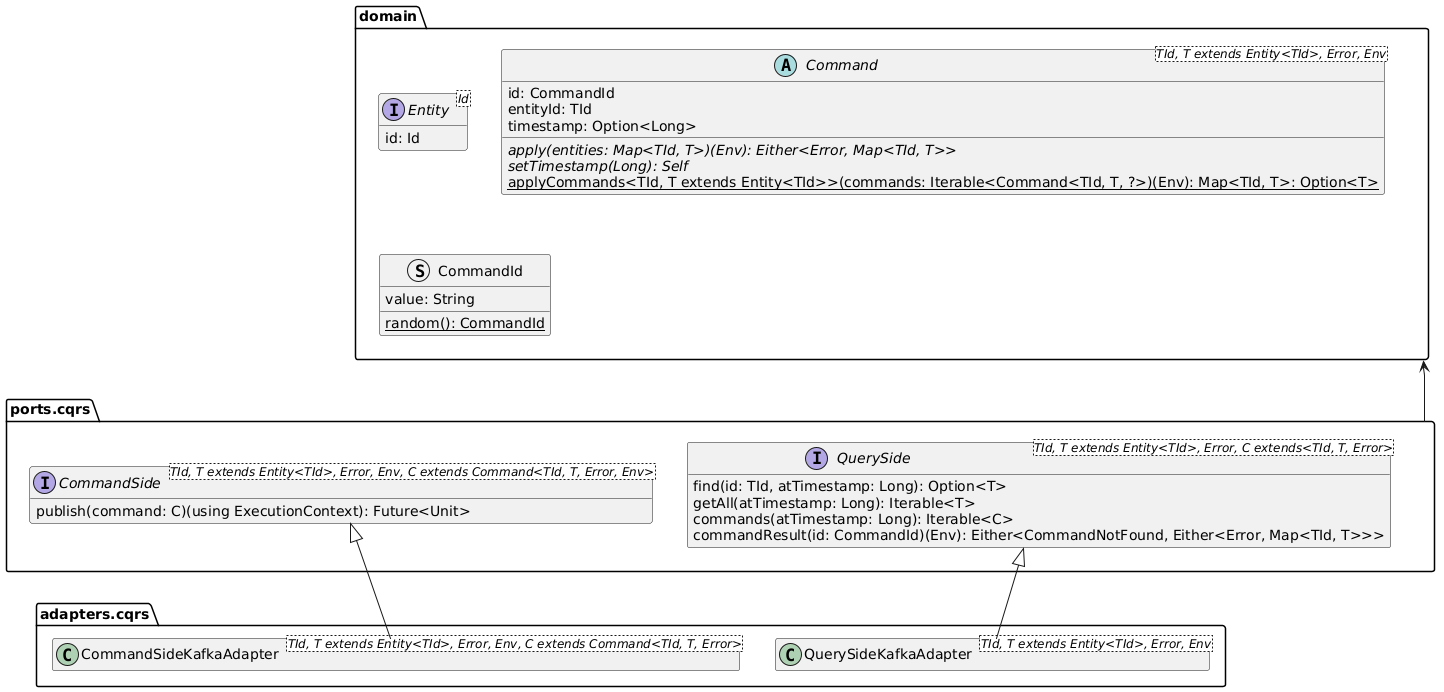

The diagram above was rendered by PlantUML. Its source (embedded in the PNG):
@startuml cqrs-es-domain-model

hide empty members

package domain {
    !startsub ES
    interface Entity<Id> {
        id: Id
    }

    abstract class Command<TId, T extends Entity<TId>, Error, Env> {
        id: CommandId
        entityId: TId
        timestamp: Option<Long>
        {abstract} apply(entities: Map<TId, T>)(Env): Either<Error, Map<TId, T>>
        {abstract} setTimestamp(Long): Self
        {static} applyCommands<TId, T extends Entity<TId>>(commands: Iterable<Command<TId, T, ?>)(Env): Map<TId, T>: Option<T>
    }
    !endsub

    struct CommandId {
        value: String
        {static} random(): CommandId
    }
}

set separator none
package ports.cqrs {
    interface CommandSide<TId, T extends Entity<TId>, Error, Env, C extends Command<TId, T, Error, Env>> {
        publish(command: C)(using ExecutionContext): Future<Unit>
    }
    interface QuerySide<TId, T extends Entity<TId>, Error, C extends<TId, T, Error>>{
        find(id: TId, atTimestamp: Long): Option<T>
        getAll(atTimestamp: Long): Iterable<T>
        commands(atTimestamp: Long): Iterable<C>
        commandResult(id: CommandId)(Env): Either<CommandNotFound, Either<Error, Map<TId, T>>>
    }
}

package adapters.cqrs {
    class CommandSideKafkaAdapter<TId, T extends Entity<TId>, Error, Env, C extends Command<TId, T, Error>> extends CommandSide
    class QuerySideKafkaAdapter<TId, T extends Entity<TId>, Error, Env> extends QuerySide
}

domain <--- ports.cqrs

@enduml